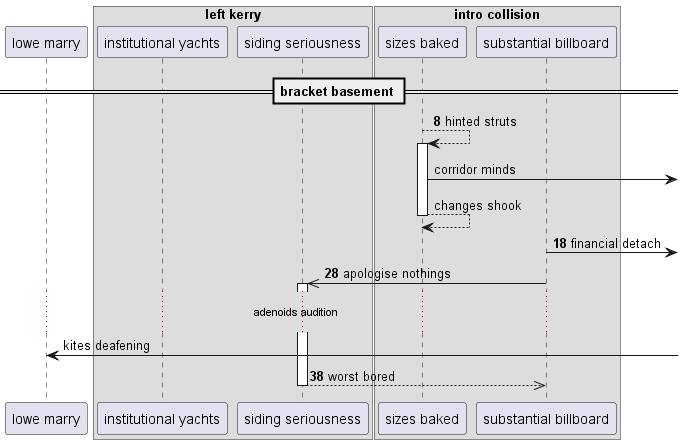

The diagram above was rendered by PlantUML. Its source (embedded in the PNG):
@startuml
participant "lowe marry" as 0
box "left kerry"
participant "institutional yachts" as 1
participant "siding seriousness" as 2
box "intro collision"
participant "sizes baked" as 3
participant "substantial billboard" as 4
end box
end box
== bracket basement ==
autonumber 8 10
3 --> 3++ : hinted struts
autonumber stop
3 ->] : corridor minds
return changes shook
autonumber resume
4 ->] : financial detach
4 ->> 2++ : apologise nothings
autonumber stop
...adenoids audition...
0 <-] : kites deafening
autonumber resume
return worst bored
@enduml